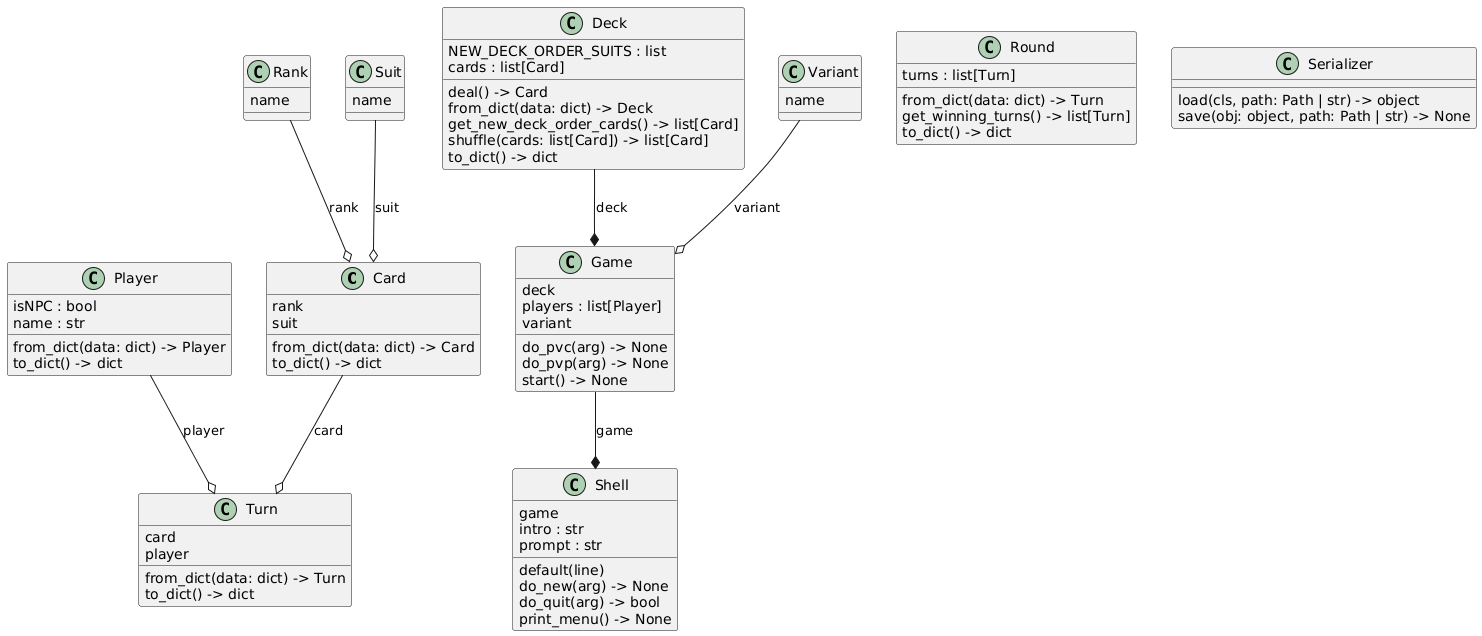

The diagram above was rendered by PlantUML. Its source (embedded in the PNG):
@startuml
set namespaceSeparator none
class "Card" as models.card.Card {
  rank
  suit
  from_dict(data: dict) -> Card
  to_dict() -> dict
}
class "Deck" as models.deck.Deck {
  NEW_DECK_ORDER_SUITS : list
  cards : list[Card]
  deal() -> Card
  from_dict(data: dict) -> Deck
  get_new_deck_order_cards() -> list[Card]
  shuffle(cards: list[Card]) -> list[Card]
  to_dict() -> dict
}
class "Game" as models.game.Game {
  deck
  players : list[Player]
  variant
  do_pvc(arg) -> None
  do_pvp(arg) -> None
  start() -> None
}
class "Player" as models.player.Player {
  isNPC : bool
  name : str
  from_dict(data: dict) -> Player
  to_dict() -> dict
}
class "Rank" as enums.rank.Rank {
  name
}
class "Round" as models.round.Round {
  turns : list[Turn]
  from_dict(data: dict) -> Turn
  get_winning_turns() -> list[Turn]
  to_dict() -> dict
}
class "Serializer" as utils.serializer.Serializer {
  load(cls, path: Path | str) -> object
  save(obj: object, path: Path | str) -> None
}
class "Shell" as models.shell.Shell {
  game
  intro : str
  prompt : str
  default(line)
  do_new(arg) -> None
  do_quit(arg) -> bool
  print_menu() -> None
}
class "Suit" as enums.suit.Suit {
  name
}
class "Turn" as models.turn.Turn {
  card
  player
  from_dict(data: dict) -> Turn
  to_dict() -> dict
}
class "Variant" as enums.variant.Variant {
  name
}
models.deck.Deck --* models.game.Game : deck
models.game.Game --* models.shell.Shell : game
enums.rank.Rank --o models.card.Card : rank
enums.suit.Suit --o models.card.Card : suit
enums.variant.Variant --o models.game.Game : variant
models.card.Card --o models.turn.Turn : card
models.player.Player --o models.turn.Turn : player
@enduml